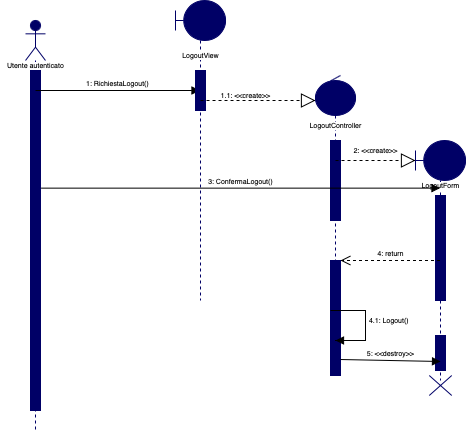

The diagram above was exported from draw.io. Its source (the exported page's mxGraphModel, read from the mxfile embedded in the PNG):
<mxGraphModel dx="542" dy="416" grid="1" gridSize="10" guides="1" tooltips="1" connect="1" arrows="1" fold="1" page="1" pageScale="1" pageWidth="1100" pageHeight="850" background="#ffffff" math="0" shadow="0">
  <root>
    <mxCell id="0" />
    <mxCell id="1" parent="0" />
    <mxCell id="og-HC5u-0nE52dZgMxz1-1" value="" style="shape=umlLifeline;participant=umlActor;perimeter=lifelinePerimeter;whiteSpace=wrap;html=1;container=1;collapsible=0;recursiveResize=0;verticalAlign=top;spacingTop=36;outlineConnect=0;strokeColor=#000066;fillColor=#000066;" vertex="1" parent="1">
      <mxGeometry x="90" y="70" width="20" height="410" as="geometry" />
    </mxCell>
    <mxCell id="og-HC5u-0nE52dZgMxz1-2" value="" style="html=1;points=[];perimeter=orthogonalPerimeter;strokeColor=#000066;fillColor=#000066;" vertex="1" parent="og-HC5u-0nE52dZgMxz1-1">
      <mxGeometry x="5" y="50" width="10" height="340" as="geometry" />
    </mxCell>
    <mxCell id="og-HC5u-0nE52dZgMxz1-3" value="&lt;span style=&quot;background-color: rgb(255 , 255 , 255)&quot;&gt;Utente autenticato&lt;/span&gt;" style="text;html=1;align=center;verticalAlign=middle;resizable=0;points=[];autosize=1;fontSize=7;" vertex="1" parent="1">
      <mxGeometry x="65" y="110" width="70" height="10" as="geometry" />
    </mxCell>
    <mxCell id="og-HC5u-0nE52dZgMxz1-5" value="1: RichiestaLogout()" style="html=1;verticalAlign=bottom;endArrow=block;fontSize=7;" edge="1" parent="1" source="og-HC5u-0nE52dZgMxz1-1" target="og-HC5u-0nE52dZgMxz1-7">
      <mxGeometry width="80" relative="1" as="geometry">
        <mxPoint x="135" y="130" as="sourcePoint" />
        <mxPoint x="230" y="130" as="targetPoint" />
        <Array as="points">
          <mxPoint x="200" y="140" />
        </Array>
      </mxGeometry>
    </mxCell>
    <mxCell id="og-HC5u-0nE52dZgMxz1-7" value="" style="shape=umlLifeline;participant=umlBoundary;perimeter=lifelinePerimeter;whiteSpace=wrap;html=1;container=1;collapsible=0;recursiveResize=0;verticalAlign=top;spacingTop=36;outlineConnect=0;strokeColor=#000066;fillColor=#000066;fontSize=7;" vertex="1" parent="1">
      <mxGeometry x="240" y="50" width="50" height="300" as="geometry" />
    </mxCell>
    <mxCell id="og-HC5u-0nE52dZgMxz1-10" value="&lt;span style=&quot;background-color: rgb(255 , 255 , 255)&quot;&gt;LogoutView&lt;/span&gt;" style="text;html=1;align=center;verticalAlign=middle;resizable=0;points=[];autosize=1;fontSize=7;" vertex="1" parent="og-HC5u-0nE52dZgMxz1-7">
      <mxGeometry y="50" width="50" height="10" as="geometry" />
    </mxCell>
    <mxCell id="og-HC5u-0nE52dZgMxz1-12" value="" style="html=1;points=[];perimeter=orthogonalPerimeter;strokeColor=#000066;fillColor=#000066;fontSize=7;" vertex="1" parent="og-HC5u-0nE52dZgMxz1-7">
      <mxGeometry x="20" y="70" width="10" height="40" as="geometry" />
    </mxCell>
    <mxCell id="og-HC5u-0nE52dZgMxz1-13" value="" style="endArrow=block;dashed=1;endFill=0;endSize=12;html=1;fontSize=7;" edge="1" parent="1" source="og-HC5u-0nE52dZgMxz1-7">
      <mxGeometry width="160" relative="1" as="geometry">
        <mxPoint x="280" y="200" as="sourcePoint" />
        <mxPoint x="380" y="150" as="targetPoint" />
      </mxGeometry>
    </mxCell>
    <mxCell id="og-HC5u-0nE52dZgMxz1-14" value="1.1: &amp;lt;&amp;lt;create&amp;gt;&amp;gt;" style="text;html=1;align=center;verticalAlign=middle;resizable=0;points=[];autosize=1;fontSize=7;" vertex="1" parent="1">
      <mxGeometry x="280" y="140" width="60" height="10" as="geometry" />
    </mxCell>
    <mxCell id="og-HC5u-0nE52dZgMxz1-15" value="" style="shape=umlLifeline;participant=umlControl;perimeter=lifelinePerimeter;whiteSpace=wrap;html=1;container=1;collapsible=0;recursiveResize=0;verticalAlign=top;spacingTop=36;outlineConnect=0;strokeColor=#000066;fillColor=#000066;fontSize=7;" vertex="1" parent="1">
      <mxGeometry x="380" y="125" width="40" height="300" as="geometry" />
    </mxCell>
    <mxCell id="og-HC5u-0nE52dZgMxz1-17" value="" style="html=1;points=[];perimeter=orthogonalPerimeter;strokeColor=#000066;fillColor=#000066;fontSize=7;" vertex="1" parent="og-HC5u-0nE52dZgMxz1-15">
      <mxGeometry x="15" y="65" width="10" height="80" as="geometry" />
    </mxCell>
    <mxCell id="og-HC5u-0nE52dZgMxz1-25" value="" style="html=1;points=[];perimeter=orthogonalPerimeter;strokeColor=#000066;fillColor=#000066;fontSize=7;" vertex="1" parent="og-HC5u-0nE52dZgMxz1-15">
      <mxGeometry x="15" y="185" width="10" height="115" as="geometry" />
    </mxCell>
    <mxCell id="og-HC5u-0nE52dZgMxz1-16" value="&lt;span style=&quot;background-color: rgb(255 , 255 , 255)&quot;&gt;LogoutController&lt;/span&gt;" style="text;html=1;align=center;verticalAlign=middle;resizable=0;points=[];autosize=1;fontSize=7;" vertex="1" parent="1">
      <mxGeometry x="365" y="170" width="70" height="10" as="geometry" />
    </mxCell>
    <mxCell id="og-HC5u-0nE52dZgMxz1-18" value="" style="endArrow=block;dashed=1;endFill=0;endSize=12;html=1;fontSize=7;" edge="1" parent="1">
      <mxGeometry width="160" relative="1" as="geometry">
        <mxPoint x="400" y="210" as="sourcePoint" />
        <mxPoint x="480" y="210" as="targetPoint" />
        <Array as="points" />
      </mxGeometry>
    </mxCell>
    <mxCell id="og-HC5u-0nE52dZgMxz1-19" value="2: &amp;lt;&amp;lt;create&amp;gt;&amp;gt;" style="text;html=1;align=center;verticalAlign=middle;resizable=0;points=[];autosize=1;fontSize=7;" vertex="1" parent="1">
      <mxGeometry x="410" y="195" width="60" height="10" as="geometry" />
    </mxCell>
    <mxCell id="og-HC5u-0nE52dZgMxz1-20" value="" style="shape=umlLifeline;participant=umlBoundary;perimeter=lifelinePerimeter;whiteSpace=wrap;html=1;container=1;collapsible=0;recursiveResize=0;verticalAlign=top;spacingTop=36;outlineConnect=0;strokeColor=#000066;fillColor=#000066;fontSize=7;" vertex="1" parent="1">
      <mxGeometry x="480" y="190" width="50" height="240" as="geometry" />
    </mxCell>
    <mxCell id="og-HC5u-0nE52dZgMxz1-22" value="" style="html=1;points=[];perimeter=orthogonalPerimeter;strokeColor=#000066;fillColor=#000066;fontSize=7;" vertex="1" parent="og-HC5u-0nE52dZgMxz1-20">
      <mxGeometry x="20" y="55" width="10" height="105" as="geometry" />
    </mxCell>
    <mxCell id="og-HC5u-0nE52dZgMxz1-30" value="" style="html=1;points=[];perimeter=orthogonalPerimeter;strokeColor=#000066;fillColor=#000066;fontSize=7;" vertex="1" parent="og-HC5u-0nE52dZgMxz1-20">
      <mxGeometry x="20" y="195" width="10" height="35" as="geometry" />
    </mxCell>
    <mxCell id="og-HC5u-0nE52dZgMxz1-21" value="&lt;span style=&quot;background-color: rgb(255 , 255 , 255)&quot;&gt;LogoutForm&lt;/span&gt;" style="text;html=1;align=center;verticalAlign=middle;resizable=0;points=[];autosize=1;fontSize=7;" vertex="1" parent="1">
      <mxGeometry x="480" y="230" width="50" height="10" as="geometry" />
    </mxCell>
    <mxCell id="og-HC5u-0nE52dZgMxz1-23" value="3: ConfermaLogout()" style="html=1;verticalAlign=bottom;endArrow=block;fontSize=7;exitX=1.057;exitY=0.346;exitDx=0;exitDy=0;exitPerimeter=0;" edge="1" parent="1" source="og-HC5u-0nE52dZgMxz1-2" target="og-HC5u-0nE52dZgMxz1-20">
      <mxGeometry width="80" relative="1" as="geometry">
        <mxPoint x="300" y="300" as="sourcePoint" />
        <mxPoint x="380" y="300" as="targetPoint" />
      </mxGeometry>
    </mxCell>
    <mxCell id="og-HC5u-0nE52dZgMxz1-24" value="4: return" style="html=1;verticalAlign=bottom;endArrow=open;dashed=1;endSize=8;fontSize=7;" edge="1" parent="1" source="og-HC5u-0nE52dZgMxz1-20" target="og-HC5u-0nE52dZgMxz1-25">
      <mxGeometry relative="1" as="geometry">
        <mxPoint x="380" y="300" as="sourcePoint" />
        <mxPoint x="300" y="300" as="targetPoint" />
      </mxGeometry>
    </mxCell>
    <mxCell id="og-HC5u-0nE52dZgMxz1-29" value="4.1: Logout()" style="edgeStyle=orthogonalEdgeStyle;html=1;align=left;spacingLeft=2;endArrow=block;rounded=0;fontSize=7;" edge="1" parent="1">
      <mxGeometry x="-0.0533" relative="1" as="geometry">
        <mxPoint x="395" y="360" as="sourcePoint" />
        <Array as="points">
          <mxPoint x="430" y="360" />
          <mxPoint x="430" y="390" />
          <mxPoint x="400" y="390" />
        </Array>
        <mxPoint x="400" y="390" as="targetPoint" />
        <mxPoint as="offset" />
      </mxGeometry>
    </mxCell>
    <mxCell id="og-HC5u-0nE52dZgMxz1-31" value="5: &amp;lt;&amp;lt;destroy&amp;gt;&amp;gt;" style="html=1;verticalAlign=bottom;endArrow=block;fontSize=7;exitX=1;exitY=0.861;exitDx=0;exitDy=0;exitPerimeter=0;" edge="1" parent="1" source="og-HC5u-0nE52dZgMxz1-25">
      <mxGeometry width="80" relative="1" as="geometry">
        <mxPoint x="300" y="300" as="sourcePoint" />
        <mxPoint x="505" y="411" as="targetPoint" />
      </mxGeometry>
    </mxCell>
    <mxCell id="og-HC5u-0nE52dZgMxz1-33" value="" style="shape=umlDestroy;strokeColor=#000066;fillColor=#000066;fontSize=7;" vertex="1" parent="1">
      <mxGeometry x="493.75" y="425" width="22.5" height="20" as="geometry" />
    </mxCell>
  </root>
</mxGraphModel>